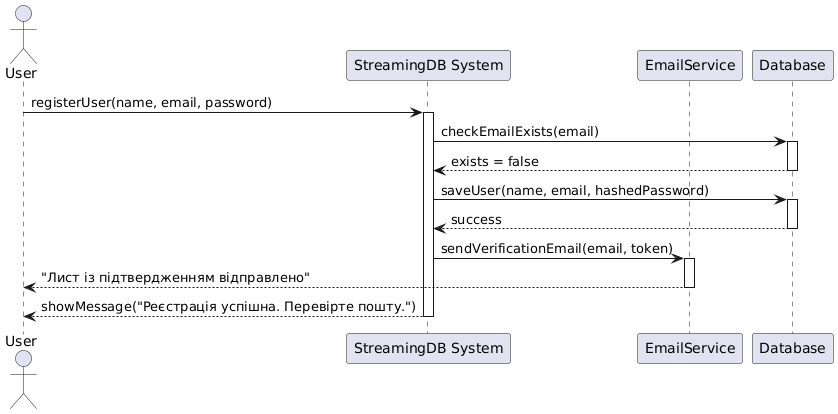

The diagram above was rendered by PlantUML. Its source (embedded in the PNG):
@startuml
actor User
participant "StreamingDB System" as StreamingDB
participant "EmailService" as EmailService
participant "Database" as DB

User -> StreamingDB : registerUser(name, email, password)
activate StreamingDB

StreamingDB -> DB : checkEmailExists(email)
activate DB
DB --> StreamingDB : exists = false
deactivate DB

StreamingDB -> DB : saveUser(name, email, hashedPassword)
activate DB
DB --> StreamingDB : success
deactivate DB

StreamingDB -> EmailService : sendVerificationEmail(email, token)
activate EmailService
EmailService --> User : "Лист із підтвердженням відправлено"
deactivate EmailService

StreamingDB --> User : showMessage("Реєстрація успішна. Перевірте пошту.")
deactivate StreamingDB
@enduml